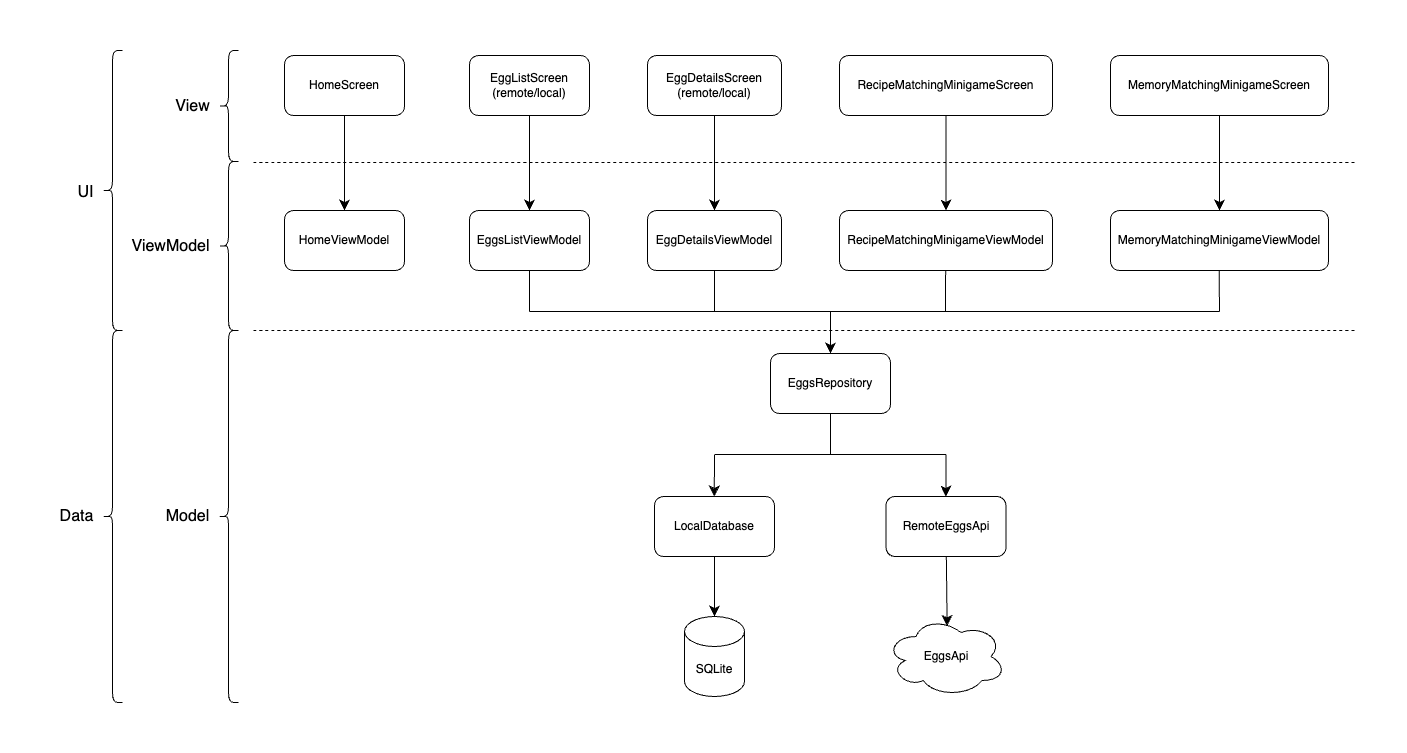

The diagram above was exported from draw.io. Its source (the exported page's mxGraphModel, read from the mxfile embedded in the PNG):
<mxGraphModel dx="2447" dy="1353" grid="0" gridSize="10" guides="1" tooltips="1" connect="1" arrows="1" fold="1" page="0" pageScale="1" pageWidth="850" pageHeight="1100" math="0" shadow="0">
  <root>
    <mxCell id="0" />
    <mxCell id="1" parent="0" />
    <mxCell id="4Vv4FzAK36hIdMXPsBs1-17" style="edgeStyle=none;curved=1;rounded=0;orthogonalLoop=1;jettySize=auto;html=1;fontSize=12;startSize=8;endSize=8;" edge="1" parent="1" source="4Vv4FzAK36hIdMXPsBs1-1" target="4Vv4FzAK36hIdMXPsBs1-7">
      <mxGeometry relative="1" as="geometry" />
    </mxCell>
    <mxCell id="4Vv4FzAK36hIdMXPsBs1-1" value="HomeScreen" style="rounded=1;whiteSpace=wrap;html=1;" vertex="1" parent="1">
      <mxGeometry x="-379" y="-20" width="120" height="60" as="geometry" />
    </mxCell>
    <mxCell id="4Vv4FzAK36hIdMXPsBs1-18" style="edgeStyle=none;curved=1;rounded=0;orthogonalLoop=1;jettySize=auto;html=1;exitX=0.5;exitY=1;exitDx=0;exitDy=0;fontSize=12;startSize=8;endSize=8;" edge="1" parent="1" source="4Vv4FzAK36hIdMXPsBs1-3" target="4Vv4FzAK36hIdMXPsBs1-8">
      <mxGeometry relative="1" as="geometry" />
    </mxCell>
    <mxCell id="4Vv4FzAK36hIdMXPsBs1-3" value="EggListScreen&lt;div&gt;(remote/local)&lt;/div&gt;" style="rounded=1;whiteSpace=wrap;html=1;" vertex="1" parent="1">
      <mxGeometry x="-194" y="-20" width="120" height="60" as="geometry" />
    </mxCell>
    <mxCell id="4Vv4FzAK36hIdMXPsBs1-7" value="HomeViewModel" style="rounded=1;whiteSpace=wrap;html=1;" vertex="1" parent="1">
      <mxGeometry x="-379" y="135" width="120" height="60" as="geometry" />
    </mxCell>
    <mxCell id="4Vv4FzAK36hIdMXPsBs1-8" value="EggsListViewModel" style="rounded=1;whiteSpace=wrap;html=1;" vertex="1" parent="1">
      <mxGeometry x="-194" y="135" width="120" height="60" as="geometry" />
    </mxCell>
    <mxCell id="4Vv4FzAK36hIdMXPsBs1-9" value="EggDetailsViewModel" style="rounded=1;whiteSpace=wrap;html=1;" vertex="1" parent="1">
      <mxGeometry x="-16" y="135" width="134" height="60" as="geometry" />
    </mxCell>
    <mxCell id="4Vv4FzAK36hIdMXPsBs1-10" value="RecipeMatchingMinigameViewModel" style="rounded=1;whiteSpace=wrap;html=1;" vertex="1" parent="1">
      <mxGeometry x="176" y="135" width="213" height="60" as="geometry" />
    </mxCell>
    <mxCell id="4Vv4FzAK36hIdMXPsBs1-11" value="&lt;div&gt;MemoryMatchingMinigameViewModel&lt;/div&gt;" style="rounded=1;whiteSpace=wrap;html=1;" vertex="1" parent="1">
      <mxGeometry x="447" y="135" width="218" height="60" as="geometry" />
    </mxCell>
    <mxCell id="4Vv4FzAK36hIdMXPsBs1-19" style="edgeStyle=none;curved=1;rounded=0;orthogonalLoop=1;jettySize=auto;html=1;exitX=0.5;exitY=1;exitDx=0;exitDy=0;fontSize=12;startSize=8;endSize=8;" edge="1" parent="1" source="4Vv4FzAK36hIdMXPsBs1-13" target="4Vv4FzAK36hIdMXPsBs1-9">
      <mxGeometry relative="1" as="geometry" />
    </mxCell>
    <mxCell id="4Vv4FzAK36hIdMXPsBs1-13" value="EggDetailsScreen&lt;div&gt;(remote/local)&lt;/div&gt;" style="rounded=1;whiteSpace=wrap;html=1;" vertex="1" parent="1">
      <mxGeometry x="-16" y="-20" width="134" height="60" as="geometry" />
    </mxCell>
    <mxCell id="4Vv4FzAK36hIdMXPsBs1-20" style="edgeStyle=none;curved=1;rounded=0;orthogonalLoop=1;jettySize=auto;html=1;exitX=0.5;exitY=1;exitDx=0;exitDy=0;fontSize=12;startSize=8;endSize=8;" edge="1" parent="1" source="4Vv4FzAK36hIdMXPsBs1-15" target="4Vv4FzAK36hIdMXPsBs1-10">
      <mxGeometry relative="1" as="geometry" />
    </mxCell>
    <mxCell id="4Vv4FzAK36hIdMXPsBs1-15" value="RecipeMatchingMinigameScreen" style="rounded=1;whiteSpace=wrap;html=1;" vertex="1" parent="1">
      <mxGeometry x="176" y="-20" width="213" height="60" as="geometry" />
    </mxCell>
    <mxCell id="4Vv4FzAK36hIdMXPsBs1-21" style="edgeStyle=none;curved=1;rounded=0;orthogonalLoop=1;jettySize=auto;html=1;entryX=0.5;entryY=0;entryDx=0;entryDy=0;fontSize=12;startSize=8;endSize=8;" edge="1" parent="1" source="4Vv4FzAK36hIdMXPsBs1-16" target="4Vv4FzAK36hIdMXPsBs1-11">
      <mxGeometry relative="1" as="geometry" />
    </mxCell>
    <mxCell id="4Vv4FzAK36hIdMXPsBs1-16" value="MemoryMatchingMinigameScreen" style="rounded=1;whiteSpace=wrap;html=1;" vertex="1" parent="1">
      <mxGeometry x="447" y="-20" width="218" height="60" as="geometry" />
    </mxCell>
    <mxCell id="4Vv4FzAK36hIdMXPsBs1-22" value="EggsRepository" style="rounded=1;whiteSpace=wrap;html=1;" vertex="1" parent="1">
      <mxGeometry x="107" y="278" width="120" height="60" as="geometry" />
    </mxCell>
    <mxCell id="4Vv4FzAK36hIdMXPsBs1-28" value="" style="endArrow=classic;html=1;rounded=0;fontSize=12;startSize=8;endSize=8;curved=1;entryX=0.5;entryY=0;entryDx=0;entryDy=0;" edge="1" parent="1" target="4Vv4FzAK36hIdMXPsBs1-22">
      <mxGeometry width="50" height="50" relative="1" as="geometry">
        <mxPoint x="167" y="236" as="sourcePoint" />
        <mxPoint x="186" y="102" as="targetPoint" />
      </mxGeometry>
    </mxCell>
    <mxCell id="4Vv4FzAK36hIdMXPsBs1-30" value="" style="endArrow=none;html=1;rounded=0;fontSize=12;startSize=8;endSize=8;curved=1;entryX=0.5;entryY=1;entryDx=0;entryDy=0;" edge="1" parent="1" target="4Vv4FzAK36hIdMXPsBs1-9">
      <mxGeometry width="50" height="50" relative="1" as="geometry">
        <mxPoint x="51" y="236" as="sourcePoint" />
        <mxPoint x="130" y="229" as="targetPoint" />
      </mxGeometry>
    </mxCell>
    <mxCell id="4Vv4FzAK36hIdMXPsBs1-31" value="" style="endArrow=none;html=1;rounded=0;fontSize=12;startSize=8;endSize=8;curved=1;entryX=0.5;entryY=1;entryDx=0;entryDy=0;" edge="1" parent="1">
      <mxGeometry width="50" height="50" relative="1" as="geometry">
        <mxPoint x="282" y="236" as="sourcePoint" />
        <mxPoint x="282.14" y="195" as="targetPoint" />
      </mxGeometry>
    </mxCell>
    <mxCell id="4Vv4FzAK36hIdMXPsBs1-33" value="" style="endArrow=none;html=1;rounded=0;fontSize=12;startSize=8;endSize=8;curved=1;entryX=0.5;entryY=1;entryDx=0;entryDy=0;" edge="1" parent="1">
      <mxGeometry width="50" height="50" relative="1" as="geometry">
        <mxPoint x="556" y="236" as="sourcePoint" />
        <mxPoint x="555.64" y="195" as="targetPoint" />
      </mxGeometry>
    </mxCell>
    <mxCell id="4Vv4FzAK36hIdMXPsBs1-34" value="" style="endArrow=none;html=1;rounded=0;fontSize=12;startSize=8;endSize=8;curved=1;" edge="1" parent="1">
      <mxGeometry width="50" height="50" relative="1" as="geometry">
        <mxPoint x="556" y="236" as="sourcePoint" />
        <mxPoint x="-134" y="236" as="targetPoint" />
      </mxGeometry>
    </mxCell>
    <mxCell id="4Vv4FzAK36hIdMXPsBs1-35" value="RemoteEggsApi" style="rounded=1;whiteSpace=wrap;html=1;" vertex="1" parent="1">
      <mxGeometry x="222.5" y="421" width="120" height="60" as="geometry" />
    </mxCell>
    <mxCell id="4Vv4FzAK36hIdMXPsBs1-36" value="LocalDatabase" style="rounded=1;whiteSpace=wrap;html=1;" vertex="1" parent="1">
      <mxGeometry x="-9" y="421" width="120" height="60" as="geometry" />
    </mxCell>
    <mxCell id="4Vv4FzAK36hIdMXPsBs1-40" value="" style="endArrow=none;html=1;rounded=0;fontSize=12;startSize=8;endSize=8;curved=1;entryX=0.5;entryY=1;entryDx=0;entryDy=0;" edge="1" parent="1" target="4Vv4FzAK36hIdMXPsBs1-22">
      <mxGeometry width="50" height="50" relative="1" as="geometry">
        <mxPoint x="167" y="379" as="sourcePoint" />
        <mxPoint x="178" y="394" as="targetPoint" />
      </mxGeometry>
    </mxCell>
    <mxCell id="4Vv4FzAK36hIdMXPsBs1-42" value="" style="endArrow=classic;html=1;rounded=0;fontSize=12;startSize=8;endSize=8;curved=1;entryX=0.5;entryY=0;entryDx=0;entryDy=0;" edge="1" parent="1">
      <mxGeometry width="50" height="50" relative="1" as="geometry">
        <mxPoint x="51" y="379" as="sourcePoint" />
        <mxPoint x="50.77000000000004" y="421" as="targetPoint" />
      </mxGeometry>
    </mxCell>
    <mxCell id="4Vv4FzAK36hIdMXPsBs1-43" value="" style="endArrow=none;html=1;rounded=0;fontSize=12;startSize=8;endSize=8;curved=1;" edge="1" parent="1">
      <mxGeometry width="50" height="50" relative="1" as="geometry">
        <mxPoint x="51.5" y="379" as="sourcePoint" />
        <mxPoint x="282.5" y="379" as="targetPoint" />
      </mxGeometry>
    </mxCell>
    <mxCell id="4Vv4FzAK36hIdMXPsBs1-46" style="edgeStyle=none;curved=1;rounded=0;orthogonalLoop=1;jettySize=auto;html=1;entryX=0.5;entryY=0;entryDx=0;entryDy=0;entryPerimeter=0;fontSize=12;startSize=8;endSize=8;" edge="1" parent="1" source="4Vv4FzAK36hIdMXPsBs1-36">
      <mxGeometry relative="1" as="geometry">
        <mxPoint x="51" y="541" as="targetPoint" />
      </mxGeometry>
    </mxCell>
    <mxCell id="4Vv4FzAK36hIdMXPsBs1-47" style="edgeStyle=none;curved=1;rounded=0;orthogonalLoop=1;jettySize=auto;html=1;entryX=0.508;entryY=0.118;entryDx=0;entryDy=0;entryPerimeter=0;fontSize=12;startSize=8;endSize=8;" edge="1" parent="1" source="4Vv4FzAK36hIdMXPsBs1-35">
      <mxGeometry relative="1" as="geometry">
        <mxPoint x="283.63599999999997" y="550.4399999999998" as="targetPoint" />
      </mxGeometry>
    </mxCell>
    <mxCell id="4Vv4FzAK36hIdMXPsBs1-48" value="SQLite" style="shape=cylinder3;whiteSpace=wrap;html=1;boundedLbl=1;backgroundOutline=1;size=15;" vertex="1" parent="1">
      <mxGeometry x="21" y="541" width="60" height="80" as="geometry" />
    </mxCell>
    <mxCell id="4Vv4FzAK36hIdMXPsBs1-49" value="EggsApi" style="ellipse;shape=cloud;whiteSpace=wrap;html=1;" vertex="1" parent="1">
      <mxGeometry x="222.5" y="541" width="120" height="80" as="geometry" />
    </mxCell>
    <mxCell id="4Vv4FzAK36hIdMXPsBs1-50" value="" style="endArrow=classic;html=1;rounded=0;fontSize=12;startSize=8;endSize=8;curved=1;entryX=0.5;entryY=0;entryDx=0;entryDy=0;" edge="1" parent="1">
      <mxGeometry width="50" height="50" relative="1" as="geometry">
        <mxPoint x="282.61" y="379" as="sourcePoint" />
        <mxPoint x="282.38000000000005" y="421" as="targetPoint" />
      </mxGeometry>
    </mxCell>
    <mxCell id="4Vv4FzAK36hIdMXPsBs1-51" value="" style="endArrow=none;html=1;rounded=0;fontSize=12;startSize=8;endSize=8;curved=1;entryX=0.5;entryY=1;entryDx=0;entryDy=0;" edge="1" parent="1" target="4Vv4FzAK36hIdMXPsBs1-8">
      <mxGeometry width="50" height="50" relative="1" as="geometry">
        <mxPoint x="-134" y="236" as="sourcePoint" />
        <mxPoint x="-111" y="203" as="targetPoint" />
      </mxGeometry>
    </mxCell>
    <mxCell id="4Vv4FzAK36hIdMXPsBs1-52" value="" style="endArrow=none;dashed=1;html=1;rounded=0;fontSize=12;startSize=8;endSize=8;curved=1;" edge="1" parent="1">
      <mxGeometry width="50" height="50" relative="1" as="geometry">
        <mxPoint x="-410" y="87" as="sourcePoint" />
        <mxPoint x="692" y="87" as="targetPoint" />
      </mxGeometry>
    </mxCell>
    <mxCell id="4Vv4FzAK36hIdMXPsBs1-53" value="" style="endArrow=none;dashed=1;html=1;rounded=0;fontSize=12;startSize=8;endSize=8;curved=1;" edge="1" parent="1">
      <mxGeometry width="50" height="50" relative="1" as="geometry">
        <mxPoint x="-410" y="255" as="sourcePoint" />
        <mxPoint x="692" y="255" as="targetPoint" />
      </mxGeometry>
    </mxCell>
    <mxCell id="4Vv4FzAK36hIdMXPsBs1-55" value="" style="shape=curlyBracket;whiteSpace=wrap;html=1;rounded=1;labelPosition=left;verticalLabelPosition=middle;align=right;verticalAlign=middle;" vertex="1" parent="1">
      <mxGeometry x="-445" y="-25" width="20" height="111" as="geometry" />
    </mxCell>
    <mxCell id="4Vv4FzAK36hIdMXPsBs1-56" value="" style="shape=curlyBracket;whiteSpace=wrap;html=1;rounded=1;labelPosition=left;verticalLabelPosition=middle;align=right;verticalAlign=middle;" vertex="1" parent="1">
      <mxGeometry x="-445" y="86" width="20" height="169" as="geometry" />
    </mxCell>
    <mxCell id="4Vv4FzAK36hIdMXPsBs1-58" value="View" style="text;html=1;align=center;verticalAlign=middle;resizable=0;points=[];autosize=1;strokeColor=none;fillColor=none;fontSize=16;" vertex="1" parent="1">
      <mxGeometry x="-497" y="15.5" width="52" height="31" as="geometry" />
    </mxCell>
    <mxCell id="4Vv4FzAK36hIdMXPsBs1-59" value="ViewModel" style="text;html=1;align=center;verticalAlign=middle;resizable=0;points=[];autosize=1;strokeColor=none;fillColor=none;fontSize=16;" vertex="1" parent="1">
      <mxGeometry x="-541" y="155" width="96" height="31" as="geometry" />
    </mxCell>
    <mxCell id="4Vv4FzAK36hIdMXPsBs1-60" value="" style="shape=curlyBracket;whiteSpace=wrap;html=1;rounded=1;labelPosition=left;verticalLabelPosition=middle;align=right;verticalAlign=middle;" vertex="1" parent="1">
      <mxGeometry x="-445" y="255" width="20" height="372" as="geometry" />
    </mxCell>
    <mxCell id="4Vv4FzAK36hIdMXPsBs1-61" value="Model" style="text;html=1;align=center;verticalAlign=middle;resizable=0;points=[];autosize=1;strokeColor=none;fillColor=none;fontSize=16;" vertex="1" parent="1">
      <mxGeometry x="-507" y="425.5" width="62" height="31" as="geometry" />
    </mxCell>
    <mxCell id="4Vv4FzAK36hIdMXPsBs1-63" value="" style="shape=curlyBracket;whiteSpace=wrap;html=1;rounded=1;labelPosition=left;verticalLabelPosition=middle;align=right;verticalAlign=middle;" vertex="1" parent="1">
      <mxGeometry x="-561" y="255" width="20" height="372" as="geometry" />
    </mxCell>
    <mxCell id="4Vv4FzAK36hIdMXPsBs1-64" value="Data" style="text;html=1;align=center;verticalAlign=middle;resizable=0;points=[];autosize=1;strokeColor=none;fillColor=none;fontSize=16;" vertex="1" parent="1">
      <mxGeometry x="-613" y="425.5" width="52" height="31" as="geometry" />
    </mxCell>
    <mxCell id="4Vv4FzAK36hIdMXPsBs1-65" value="" style="shape=curlyBracket;whiteSpace=wrap;html=1;rounded=1;labelPosition=left;verticalLabelPosition=middle;align=right;verticalAlign=middle;" vertex="1" parent="1">
      <mxGeometry x="-561" y="-25" width="20" height="280" as="geometry" />
    </mxCell>
    <mxCell id="4Vv4FzAK36hIdMXPsBs1-66" value="UI" style="text;html=1;align=center;verticalAlign=middle;resizable=0;points=[];autosize=1;strokeColor=none;fillColor=none;fontSize=16;" vertex="1" parent="1">
      <mxGeometry x="-595" y="101.5" width="34" height="31" as="geometry" />
    </mxCell>
  </root>
</mxGraphModel>